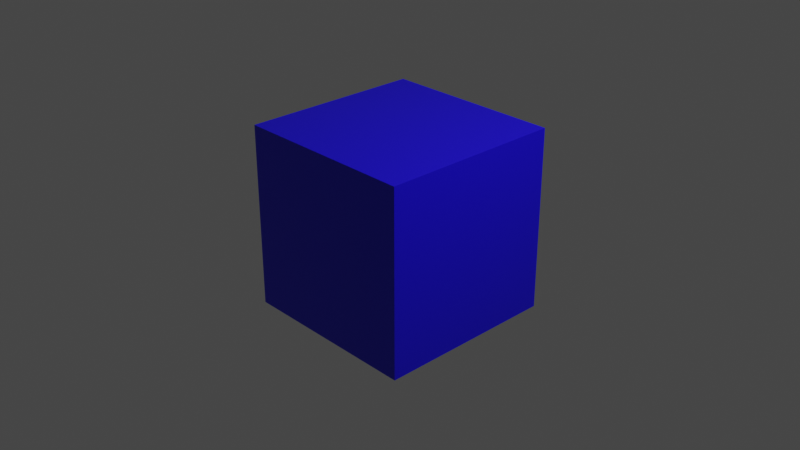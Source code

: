 # Source: Block.blend  (saved by Blender 2.92.15; exported with 4.5.12 LTS)
import bpy
from mathutils import Matrix  # noqa: F401  (used for matrix-valued properties, if any)

bpy.ops.wm.read_factory_settings(use_empty=True)
scene = bpy.context.scene
scene.name = 'Scene'

# ---- collections
col_collection = bpy.data.collections.new('Collection'); scene.collection.children.link(col_collection)

# ---- materials (node trees are filled in below, after node groups)
mat_material = bpy.data.materials.new('Material')
mat_material.alpha_threshold = 0.0
mat_material.use_transparent_shadow = False
mat_material.line_color = (0.0, 0.0, 0.0, 1.0)

# ---- material node trees
mat_material.use_nodes = True; mat_material.node_tree.nodes.clear()
_N = mat_material.node_tree.nodes; _L = mat_material.node_tree.links
n0 = _N.new('ShaderNodeOutputMaterial'); n0.name = 'Material Output'; n0.location = (300, 300)
n1 = _N.new('ShaderNodeBsdfPrincipled'); n1.name = 'Principled BSDF'; n1.location = (10, 300)
n1.distribution = 'GGX'
n1.subsurface_method = 'BURLEY'
n1.inputs[0].default_value = (0.01001, 0.0, 0.8, 1.0)
n1.inputs[2].default_value = 0.4
n1.inputs[3].default_value = 1.45
n1.inputs[27].default_value = (0.0, 0.0, 0.0, 1.0)
n1.inputs[28].default_value = 1.0
_L.new(n1.outputs[0], n0.inputs[0])
n0.is_active_output = True

# ---- world
world_world = bpy.data.worlds.new('World'); scene.world = world_world
world_world.use_nodes = True; world_world.node_tree.nodes.clear()
_N = world_world.node_tree.nodes; _L = world_world.node_tree.links
n0 = _N.new('ShaderNodeOutputWorld'); n0.name = 'World Output'; n0.location = (300, 300)
n1 = _N.new('ShaderNodeBackground'); n1.name = 'Background'; n1.location = (10, 300)
n1.inputs[0].default_value = (0.05088, 0.05088, 0.05088, 1.0)
_L.new(n1.outputs[0], n0.inputs[0])
n0.is_active_output = True
world_world.color = (0.05088, 0.05088, 0.05088)
world_world.use_sun_shadow = False
world_world.sun_shadow_jitter_overblur = 0.0

# ---- cameras
cam_camera = bpy.data.cameras.new('Camera')
cam_camera.clip_end = 100.0
cam_camera.ortho_scale = 7.314

# ---- lights
light_light = bpy.data.lights.new('Light', 'POINT')
light_light.transmission_factor = 0.0
light_light.energy = 1000.0
light_light.shadow_soft_size = 0.1
light_light.shadow_maximum_resolution = 0.006
light_light.use_absolute_resolution = True

# ---- meshes
me_cube = bpy.data.meshes.new('Cube')
me_cube.from_pydata([(1.0, 1.0, 1.0), (1.0, 1.0, -1.0), (1.0, -1.0, 1.0), (1.0, -1.0, -1.0), (-1.0, 1.0, 1.0), (-1.0, 1.0, -1.0), (-1.0, -1.0, 1.0), (-1.0, -1.0, -1.0)], [], [(0, 4, 6, 2), (3, 2, 6, 7), (7, 6, 4, 5), (5, 1, 3, 7), (1, 0, 2, 3), (5, 4, 0, 1)])
_uv = me_cube.uv_layers.new(name='UVMap')
_uv.uv.foreach_set('vector', [0.625, 0.5, 0.875, 0.5, 0.875, 0.75, 0.625, 0.75, 0.375, 0.75, 0.625, 0.75, 0.625, 1.0, 0.375, 1.0, 0.375, 0.0, 0.625, 0.0, 0.625, 0.25, 0.375, 0.25, 0.125, 0.5, 0.375, 0.5, 0.375, 0.75, 0.125, 0.75, 0.375, 0.5, 0.625, 0.5, 0.625, 0.75, 0.375, 0.75, 0.375, 0.25, 0.625, 0.25, 0.625, 0.5, 0.375, 0.5])
me_cube.materials.append(mat_material)
me_cube.use_remesh_preserve_volume = False
me_cube.use_remesh_preserve_attributes = False
me_cube.use_mirror_vertex_groups = False
me_cube.update()

# ---- objects
ob_cube = bpy.data.objects.new('Cube', me_cube)
ob_light = bpy.data.objects.new('Light', light_light)
ob_camera = bpy.data.objects.new('Camera', cam_camera)

# ---- transforms, parenting, visibility, modifiers, constraints
ob_cube.location = (0.0, 0.0, 0.0)
ob_cube.lock_rotations_4d = False
ob_cube.empty_display_type = 'ARROWS'
ob_cube.lineart.crease_threshold = 0.0
ob_light.location = (4.076, 1.005, 5.904)
ob_light.rotation_euler = (0.6503, 0.05522, 1.866)
ob_light.lock_rotations_4d = False
ob_light.empty_display_type = 'ARROWS'
ob_light.color = (0.0, 0.0, 0.0, 0.0)
ob_light.lineart.crease_threshold = 0.0
ob_camera.location = (7.359, -6.926, 4.958)
ob_camera.rotation_euler = (1.109, 0.0, 0.8149)
ob_camera.lock_rotations_4d = False
ob_camera.empty_display_type = 'ARROWS'
ob_camera.color = (0.0, 0.0, 0.0, 0.0)
ob_camera.display_type = 'WIRE'
ob_camera.lineart.crease_threshold = 0.0

# ---- collection membership
col_collection.objects.link(ob_cube)
col_collection.objects.link(ob_light)
col_collection.objects.link(ob_camera)

# ---- scene / render settings (as saved in the file)
scene.camera = ob_camera
scene.frame_start = 1; scene.frame_end = 250; scene.frame_set(1)
scene.render.engine = 'BLENDER_EEVEE_NEXT'
scene.cycles.use_denoising = False
scene.cycles.samples = 128
scene.cycles.sampling_pattern = 'TABULATED_SOBOL'
scene.cycles.use_adaptive_sampling = False
scene.cycles.use_light_tree = False
scene.view_settings.view_transform = 'Filmic'
bpy.context.view_layer.update()
